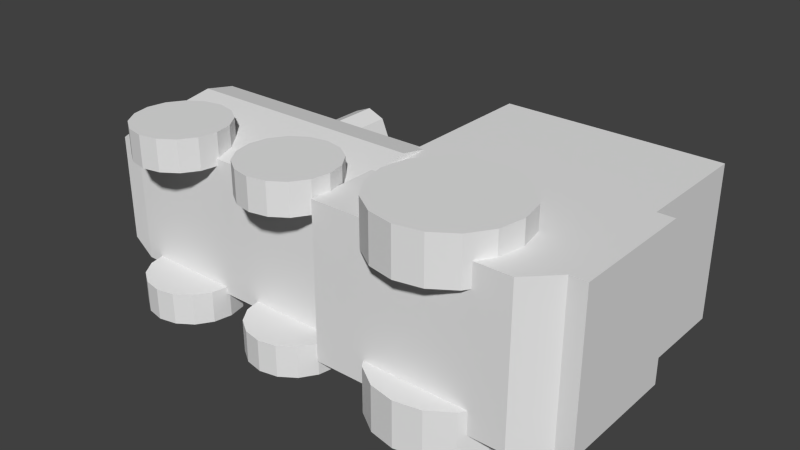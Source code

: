 # Source: lock_v1.blend  (saved by Blender 2.76.0; exported with 4.5.12 LTS)
import bpy
from mathutils import Matrix  # noqa: F401  (used for matrix-valued properties, if any)

bpy.ops.wm.read_factory_settings(use_empty=True)
scene = bpy.context.scene
scene.name = 'Scene'

# ---- collections
col_collection_1 = bpy.data.collections.new('Collection 1'); scene.collection.children.link(col_collection_1)

# ---- world
world_world = bpy.data.worlds.new('World'); scene.world = world_world
world_world.color = (0.05088, 0.05088, 0.05088)
world_world.use_sun_shadow = False
world_world.sun_shadow_jitter_overblur = 0.0
world_world.cycles.sampling_method = 'MANUAL'
world_world.cycles.sample_map_resolution = 256

# ---- meshes
me_cube_002 = bpy.data.meshes.new('Cube.002')
me_cube_002.from_pydata([(0.3257, 0.2665, 0.1134), (-0.0003345, 0.2665, 0.1134), (-0.0003345, 0.03962, 0.1134), (0.3257, 0.4433, 0.1134), (-0.0003345, 0.4433, 0.1134), (0.3503, 0.2665, 0.1134), (-0.06664, 0.1393, 0.1367), (-0.06664, 0.1393, 0.09024), (-0.2637, 0.1393, 0.09024), (-0.2637, 0.1393, 0.1367), (-0.2372, 0.1341, 0.09024), (-0.2372, 0.1341, 0.1367), (-0.2147, 0.119, 0.09024), (-0.2147, 0.119, 0.1367), (-0.1997, 0.09656, 0.09024), (-0.1997, 0.09656, 0.1367), (-0.1944, 0.07004, 0.09024), (-0.1944, 0.07004, 0.1367), (-0.1997, 0.04352, 0.09024), (-0.1997, 0.04352, 0.1367), (-0.2147, 0.02104, 0.09024), (-0.2147, 0.02104, 0.1367), (-0.2372, 0.00602, 0.09024), (-0.2372, 0.00602, 0.1367), (-0.2637, 0.000745, 0.09024), (-0.2637, 0.000745, 0.1367), (-0.2902, 0.00602, 0.09024), (-0.2902, 0.00602, 0.1367), (-0.3127, 0.02104, 0.09024), (-0.3127, 0.02104, 0.1367), (-0.3277, 0.04352, 0.09024), (-0.3277, 0.04352, 0.1367), (-0.333, 0.07004, 0.09024), (-0.333, 0.07004, 0.1367), (-0.3277, 0.09656, 0.09024), (-0.3277, 0.09656, 0.1367), (-0.3127, 0.119, 0.09024), (-0.3127, 0.119, 0.1367), (-0.2902, 0.1341, 0.09024), (-0.2902, 0.1341, 0.1367), (-0.04012, 0.1341, 0.09024), (-0.04012, 0.1341, 0.1367), (-0.01764, 0.119, 0.09024), (-0.01764, 0.119, 0.1367), (-0.002616, 0.09656, 0.09024), (-0.002616, 0.09656, 0.1367), (0.002659, 0.07004, 0.09024), (0.002659, 0.07004, 0.1367), (-0.002616, 0.04352, 0.09024), (-0.002616, 0.04352, 0.1367), (-0.01764, 0.02104, 0.09024), (-0.01764, 0.02104, 0.1367), (-0.04012, 0.00602, 0.09024), (-0.04012, 0.00602, 0.1367), (-0.06664, 0.000745, 0.09024), (-0.06664, 0.000745, 0.1367), (-0.09316, 0.00602, 0.09024), (-0.09316, 0.00602, 0.1367), (-0.1156, 0.02104, 0.09024), (-0.1156, 0.02104, 0.1367), (-0.1307, 0.04352, 0.09024), (-0.1307, 0.04352, 0.1367), (-0.1359, 0.07004, 0.09024), (-0.1359, 0.07004, 0.1367), (-0.1307, 0.09656, 0.09024), (-0.1307, 0.09656, 0.1367), (-0.1156, 0.119, 0.09024), (-0.1156, 0.119, 0.1367), (-0.09316, 0.1341, 0.09024), (-0.09316, 0.1341, 0.1367), (0.155, 0.2034, 0.1475), (0.155, 0.2034, 0.07943), (0.1939, 0.1957, 0.07943), (0.1939, 0.1957, 0.1475), (0.2268, 0.1737, 0.07943), (0.2268, 0.1737, 0.1475), (0.2489, 0.1407, 0.07943), (0.2489, 0.1407, 0.1475), (0.2566, 0.1018, 0.07943), (0.2566, 0.1018, 0.1475), (0.2489, 0.06296, 0.07943), (0.2489, 0.06296, 0.1475), (0.2268, 0.03, 0.07943), (0.2268, 0.03, 0.1475), (0.1939, 0.007984, 0.07943), (0.1939, 0.007984, 0.1475), (0.155, 0.0002515, 0.07943), (0.155, 0.0002515, 0.1475), (0.1162, 0.007984, 0.07943), (0.1162, 0.007984, 0.1475), (0.0832, 0.03, 0.07943), (0.0832, 0.03, 0.1475), (0.06118, 0.06296, 0.07943), (0.06118, 0.06296, 0.1475), (0.05345, 0.1018, 0.07943), (0.05345, 0.1018, 0.1475), (0.06118, 0.1407, 0.07943), (0.06118, 0.1407, 0.1475), (0.0832, 0.1737, 0.07943), (0.0832, 0.1737, 0.1475), (0.1162, 0.1957, 0.07943), (0.1162, 0.1957, 0.1475), (-0.2428, 0.2225, 0.02695), (-0.2428, 0.4493, 0.02695), (-0.2697, 0.2225, 0.03811), (-0.2697, 0.4493, 0.03811), (-0.2967, 0.2225, 0.02695), (-0.2967, 0.4493, 0.02695), (-0.3334, 0.06623, 0.04172), (0.009195, 0.06623, 0.04172), (-0.3334, 0.06623, 0.07709), (0.009195, 0.06623, 0.07709), (-0.3334, 0.06623, 0.1007), (0.009195, 0.06623, 0.1007), (-0.3334, 0.1972, 0.1213), (0.009195, 0.1972, 0.1213), (-0.3334, 0.2437, 0.1121), (0.009195, 0.2437, 0.1121), (-0.3334, 0.283, 0.08579), (0.009195, 0.283, 0.08579), (-0.3334, 0.3093, 0.04643), (0.009195, 0.3093, 0.04643), (0.2859, 0.03962, 0.1134), (0.3257, 0.07948, 0.1134), (0.3503, 0.07948, 0.1134), (-0.3575, 0.06623, 0.04172), (-0.3897, 0.06838, 0.04172), (-0.3575, 0.06623, 0.07709), (-0.3897, 0.06838, 0.07709), (-0.3575, 0.06623, 0.1007), (-0.3897, 0.06838, 0.07854), (-0.3575, 0.1972, 0.1213), (-0.3897, 0.1967, 0.09498), (-0.3575, 0.2437, 0.1121), (-0.3897, 0.2335, 0.08765), (-0.3575, 0.283, 0.08579), (-0.3897, 0.2643, 0.06709), (-0.3575, 0.3093, 0.04643), (-0.3897, 0.2849, 0.03631), (0.3503, 0.2665, -1.165e-08), (0.3257, 0.2665, -0.1134), (-0.0003345, 0.2665, -0.1134), (-0.0003345, 0.03962, -0.1134), (0.3257, 0.4433, -0.1134), (-0.0003345, 0.4433, -0.1134), (0.3257, 0.2665, -1.165e-08), (0.3503, 0.2665, -0.1134), (-0.0003345, 0.2665, -1.165e-08), (-0.0003345, 0.03962, -1.732e-09), (0.3257, 0.4433, -1.938e-08), (-0.0003345, 0.4433, -1.938e-08), (-0.06664, 0.1393, -0.1367), (-0.06664, 0.1393, -0.09024), (-0.2637, 0.1393, -0.09024), (-0.2637, 0.1393, -0.1367), (-0.2372, 0.1341, -0.09024), (-0.2372, 0.1341, -0.1367), (-0.2147, 0.119, -0.09024), (-0.2147, 0.119, -0.1367), (-0.1997, 0.09656, -0.09024), (-0.1997, 0.09656, -0.1367), (-0.1944, 0.07004, -0.09024), (-0.1944, 0.07004, -0.1367), (-0.1997, 0.04352, -0.09024), (-0.1997, 0.04352, -0.1367), (-0.2147, 0.02104, -0.09024), (-0.2147, 0.02104, -0.1367), (-0.2372, 0.00602, -0.09024), (-0.2372, 0.00602, -0.1367), (-0.2637, 0.000745, -0.09024), (-0.2637, 0.000745, -0.1367), (-0.2902, 0.00602, -0.09024), (-0.2902, 0.00602, -0.1367), (-0.3127, 0.02104, -0.09024), (-0.3127, 0.02104, -0.1367), (-0.3277, 0.04352, -0.09024), (-0.3277, 0.04352, -0.1367), (-0.333, 0.07004, -0.09024), (-0.333, 0.07004, -0.1367), (-0.3277, 0.09656, -0.09024), (-0.3277, 0.09656, -0.1367), (-0.3127, 0.119, -0.09024), (-0.3127, 0.119, -0.1367), (-0.2902, 0.1341, -0.09024), (-0.2902, 0.1341, -0.1367), (-0.04012, 0.1341, -0.09024), (-0.04012, 0.1341, -0.1367), (-0.01764, 0.119, -0.09024), (-0.01764, 0.119, -0.1367), (-0.002616, 0.09656, -0.09024), (-0.002616, 0.09656, -0.1367), (0.002659, 0.07004, -0.09024), (0.002659, 0.07004, -0.1367), (-0.002616, 0.04352, -0.09024), (-0.002616, 0.04352, -0.1367), (-0.01764, 0.02104, -0.09024), (-0.01764, 0.02104, -0.1367), (-0.04012, 0.00602, -0.09024), (-0.04012, 0.00602, -0.1367), (-0.06664, 0.000745, -0.09024), (-0.06664, 0.000745, -0.1367), (-0.09316, 0.00602, -0.09024), (-0.09316, 0.00602, -0.1367), (-0.1156, 0.02104, -0.09024), (-0.1156, 0.02104, -0.1367), (-0.1307, 0.04352, -0.09024), (-0.1307, 0.04352, -0.1367), (-0.1359, 0.07004, -0.09024), (-0.1359, 0.07004, -0.1367), (-0.1307, 0.09656, -0.09024), (-0.1307, 0.09656, -0.1367), (-0.1156, 0.119, -0.09024), (-0.1156, 0.119, -0.1367), (-0.09316, 0.1341, -0.09024), (-0.09316, 0.1341, -0.1367), (0.155, 0.2034, -0.1475), (0.155, 0.2034, -0.07943), (0.1939, 0.1957, -0.07943), (0.1939, 0.1957, -0.1475), (0.2268, 0.1737, -0.07943), (0.2268, 0.1737, -0.1475), (0.2489, 0.1407, -0.07943), (0.2489, 0.1407, -0.1475), (0.2566, 0.1018, -0.07943), (0.2566, 0.1018, -0.1475), (0.2489, 0.06296, -0.07943), (0.2489, 0.06296, -0.1475), (0.2268, 0.03, -0.07943), (0.2268, 0.03, -0.1475), (0.1939, 0.007984, -0.07943), (0.1939, 0.007984, -0.1475), (0.155, 0.0002515, -0.07943), (0.155, 0.0002515, -0.1475), (0.1162, 0.007984, -0.07943), (0.1162, 0.007984, -0.1475), (0.0832, 0.03, -0.07943), (0.0832, 0.03, -0.1475), (0.06118, 0.06296, -0.07943), (0.06118, 0.06296, -0.1475), (0.05345, 0.1018, -0.07943), (0.05345, 0.1018, -0.1475), (0.06118, 0.1407, -0.07943), (0.06118, 0.1407, -0.1475), (0.0832, 0.1737, -0.07943), (0.0832, 0.1737, -0.1475), (0.1162, 0.1957, -0.07943), (0.1162, 0.1957, -0.1475), (-0.2316, 0.2225, -9.724e-09), (-0.2316, 0.4493, -1.964e-08), (-0.2428, 0.2225, -0.02695), (-0.2428, 0.4493, -0.02695), (-0.2697, 0.2225, -0.03811), (-0.2697, 0.4493, -0.03811), (-0.2967, 0.2225, -0.02695), (-0.2967, 0.4493, -0.02695), (-0.3079, 0.2225, -9.724e-09), (-0.3079, 0.4493, -1.964e-08), (-0.3334, 0.06623, -2.895e-09), (0.009195, 0.06623, -2.895e-09), (-0.3334, 0.06623, -0.04172), (0.009195, 0.06623, -0.04172), (-0.3334, 0.06623, -0.07709), (0.009195, 0.06623, -0.07709), (-0.3334, 0.06623, -0.1007), (0.009195, 0.06623, -0.1007), (-0.3334, 0.1972, -0.1213), (0.009195, 0.1972, -0.1213), (-0.3334, 0.2437, -0.1121), (0.009195, 0.2437, -0.1121), (-0.3334, 0.283, -0.08579), (0.009195, 0.283, -0.08579), (-0.3334, 0.3093, -0.04643), (0.009195, 0.3093, -0.04643), (-0.3334, 0.3185, -1.392e-08), (0.009195, 0.3185, -1.392e-08), (0.2859, 0.03962, -0.1134), (0.3257, 0.07948, -0.1134), (0.3257, 0.07948, -3.474e-09), (0.2859, 0.03962, -1.732e-09), (0.3503, 0.07948, -0.1134), (0.3503, 0.07948, -3.474e-09), (-0.3575, 0.06623, -2.895e-09), (-0.3897, 0.06838, -2.989e-09), (-0.3575, 0.06623, -0.04172), (-0.3897, 0.06838, -0.04172), (-0.3575, 0.06623, -0.07709), (-0.3897, 0.06838, -0.07709), (-0.3575, 0.06623, -0.1007), (-0.3897, 0.06838, -0.07854), (-0.3575, 0.1972, -0.1213), (-0.3897, 0.1967, -0.09498), (-0.3575, 0.2437, -0.1121), (-0.3897, 0.2335, -0.08765), (-0.3575, 0.283, -0.08579), (-0.3897, 0.2643, -0.06709), (-0.3575, 0.3093, -0.04643), (-0.3897, 0.2849, -0.03631), (-0.3575, 0.3185, -1.392e-08), (-0.3897, 0.2921, -1.277e-08)], [], [(139, 5, 124, 280), (2, 148, 278, 122), (147, 1, 4, 150), (1, 0, 3, 4), (3, 149, 150, 4), (0, 145, 149, 3), (0, 123, 124, 5), (76, 77, 79, 78), (41, 6, 69, 67, 65, 63, 61, 59, 57, 55, 53, 51, 49, 47, 45, 43), (8, 9, 11, 10), (71, 72, 74, 76, 78, 80, 82, 84, 86, 88, 90, 92, 94, 96, 98, 100), (64, 65, 67, 66), (10, 11, 13, 12), (80, 81, 83, 82), (62, 63, 65, 64), (12, 13, 15, 14), (82, 83, 85, 84), (60, 61, 63, 62), (14, 15, 17, 16), (84, 85, 87, 86), (58, 59, 61, 60), (16, 17, 19, 18), (86, 87, 89, 88), (56, 57, 59, 58), (18, 19, 21, 20), (88, 89, 91, 90), (54, 55, 57, 56), (20, 21, 23, 22), (90, 91, 93, 92), (52, 53, 55, 54), (22, 23, 25, 24), (92, 93, 95, 94), (50, 51, 53, 52), (24, 25, 27, 26), (94, 95, 97, 96), (48, 49, 51, 50), (26, 27, 29, 28), (96, 97, 99, 98), (46, 47, 49, 48), (28, 29, 31, 30), (73, 70, 101, 99, 97, 95, 93, 91, 89, 87, 85, 83, 81, 79, 77, 75), (44, 45, 47, 46), (30, 31, 33, 32), (7, 40, 42, 44, 46, 48, 50, 52, 54, 56, 58, 60, 62, 64, 66, 68), (42, 43, 45, 44), (32, 33, 35, 34), (68, 69, 6, 7), (40, 41, 43, 42), (34, 35, 37, 36), (11, 9, 39, 37, 35, 33, 31, 29, 27, 25, 23, 21, 19, 17, 15, 13), (7, 6, 41, 40), (36, 37, 39, 38), (78, 79, 81, 80), (66, 67, 69, 68), (38, 39, 9, 8), (8, 10, 12, 14, 16, 18, 20, 22, 24, 26, 28, 30, 32, 34, 36, 38), (74, 75, 77, 76), (100, 101, 70, 71), (72, 73, 75, 74), (71, 70, 73, 72), (98, 99, 101, 100), (247, 248, 103, 102), (102, 103, 105, 104), (104, 105, 107, 106), (106, 107, 256, 255), (257, 258, 109, 108), (108, 109, 111, 110), (110, 111, 113, 112), (112, 113, 115, 114), (114, 115, 117, 116), (116, 117, 119, 118), (118, 119, 121, 120), (120, 121, 274, 273), (1, 147, 148, 2), (122, 278, 277, 123), (0, 1, 2, 122, 123), (145, 0, 5, 139), (123, 277, 280, 124), (114, 116, 133, 131), (110, 112, 129, 127), (120, 273, 297, 137), (257, 108, 125, 281), (116, 118, 135, 133), (112, 114, 131, 129), (108, 110, 127, 125), (118, 120, 137, 135), (281, 125, 126, 282), (125, 127, 128, 126), (127, 129, 130, 128), (129, 131, 132, 130), (131, 133, 134, 132), (133, 135, 136, 134), (135, 137, 138, 136), (137, 297, 298, 138), (139, 280, 279, 146), (142, 275, 278, 148), (147, 150, 144, 141), (141, 144, 143, 140), (143, 144, 150, 149), (140, 143, 149, 145), (140, 146, 279, 276), (221, 223, 224, 222), (186, 188, 190, 192, 194, 196, 198, 200, 202, 204, 206, 208, 210, 212, 214, 151), (153, 155, 156, 154), (216, 245, 243, 241, 239, 237, 235, 233, 231, 229, 227, 225, 223, 221, 219, 217), (209, 211, 212, 210), (155, 157, 158, 156), (225, 227, 228, 226), (207, 209, 210, 208), (157, 159, 160, 158), (227, 229, 230, 228), (205, 207, 208, 206), (159, 161, 162, 160), (229, 231, 232, 230), (203, 205, 206, 204), (161, 163, 164, 162), (231, 233, 234, 232), (201, 203, 204, 202), (163, 165, 166, 164), (233, 235, 236, 234), (199, 201, 202, 200), (165, 167, 168, 166), (235, 237, 238, 236), (197, 199, 200, 198), (167, 169, 170, 168), (237, 239, 240, 238), (195, 197, 198, 196), (169, 171, 172, 170), (239, 241, 242, 240), (193, 195, 196, 194), (171, 173, 174, 172), (241, 243, 244, 242), (191, 193, 194, 192), (173, 175, 176, 174), (218, 220, 222, 224, 226, 228, 230, 232, 234, 236, 238, 240, 242, 244, 246, 215), (189, 191, 192, 190), (175, 177, 178, 176), (152, 213, 211, 209, 207, 205, 203, 201, 199, 197, 195, 193, 191, 189, 187, 185), (187, 189, 190, 188), (177, 179, 180, 178), (213, 152, 151, 214), (185, 187, 188, 186), (179, 181, 182, 180), (156, 158, 160, 162, 164, 166, 168, 170, 172, 174, 176, 178, 180, 182, 184, 154), (152, 185, 186, 151), (181, 183, 184, 182), (223, 225, 226, 224), (211, 213, 214, 212), (183, 153, 154, 184), (153, 183, 181, 179, 177, 175, 173, 171, 169, 167, 165, 163, 161, 159, 157, 155), (219, 221, 222, 220), (245, 216, 215, 246), (217, 219, 220, 218), (216, 217, 218, 215), (243, 245, 246, 244), (247, 249, 250, 248), (249, 251, 252, 250), (251, 253, 254, 252), (253, 255, 256, 254), (257, 259, 260, 258), (259, 261, 262, 260), (261, 263, 264, 262), (263, 265, 266, 264), (265, 267, 268, 266), (267, 269, 270, 268), (269, 271, 272, 270), (271, 273, 274, 272), (141, 142, 148, 147), (275, 276, 277, 278), (140, 276, 275, 142, 141), (145, 139, 146, 140), (277, 280, 139, 145), (276, 279, 280, 277), (265, 289, 291, 267), (261, 285, 287, 263), (271, 295, 297, 273), (257, 281, 283, 259), (267, 291, 293, 269), (263, 287, 289, 265), (259, 283, 285, 261), (269, 293, 295, 271), (281, 282, 284, 283), (283, 284, 286, 285), (285, 286, 288, 287), (287, 288, 290, 289), (289, 290, 292, 291), (291, 292, 294, 293), (293, 294, 296, 295), (295, 296, 298, 297), (248, 250, 252, 254, 256, 107, 105, 103), (282, 126, 128, 130, 132, 134, 136, 138, 298, 296, 294, 292, 290, 288, 286, 284), (258, 260, 262, 264, 266, 268, 270, 272, 274, 121, 119, 117, 115, 113, 111, 109)])
me_cube_002.use_remesh_preserve_volume = False
me_cube_002.use_remesh_preserve_attributes = False
me_cube_002.use_mirror_vertex_groups = False
me_cube_002.update()

# ---- objects
ob_cube = bpy.data.objects.new('Cube', me_cube_002)

# ---- transforms, parenting, visibility, modifiers, constraints
ob_cube.location = (0.0, 0.0, 0.0)
ob_cube.lineart.crease_threshold = 0.0

# ---- collection membership
col_collection_1.objects.link(ob_cube)

# ---- scene / render settings (as saved in the file)
scene.frame_start = 1; scene.frame_end = 250; scene.frame_set(1)
scene.render.engine = 'CYCLES'
scene.render.resolution_x = 1280
scene.render.resolution_y = 720
scene.render.dither_intensity = 0.0
scene.cycles.use_denoising = False
scene.cycles.samples = 10
scene.cycles.sampling_pattern = 'TABULATED_SOBOL'
scene.cycles.light_sampling_threshold = 0.0
scene.cycles.use_adaptive_sampling = False
scene.cycles.use_light_tree = False
scene.cycles.blur_glossy = 0.0
scene.cycles.pixel_filter_type = 'GAUSSIAN'
scene.cycles.sample_clamp_indirect = 0.0
scene.view_settings.view_transform = 'Standard'
scene.unit_settings.scale_length = 10.0
bpy.context.view_layer.update()

# ---- added for rendering (the .blend has no active camera and no usable light): camera, sun
cam_auto = bpy.data.cameras.new('AutoCamera')
cam_auto.lens = 50.0
cam_auto.sensor_width = 36.0
cam_auto.clip_end = 1000.0
ob_auto_camera = bpy.data.objects.new('AutoCamera', cam_auto)
scene.collection.objects.link(ob_auto_camera)
ob_auto_camera.location = (0.826358, -0.790463, 0.676835)
ob_auto_camera.rotation_euler = (1.09748, -7.21219e-08, 0.694738)
scene.camera = ob_auto_camera
light_auto_sun = bpy.data.lights.new('AutoSun', 'SUN')
light_auto_sun.energy = 3.0
light_auto_sun.angle = 0.0523599
ob_auto_sun = bpy.data.objects.new('AutoSun', light_auto_sun)
scene.collection.objects.link(ob_auto_sun)
ob_auto_sun.rotation_euler = (0.872665, 0.174533, 0.523599)
bpy.context.view_layer.update()
